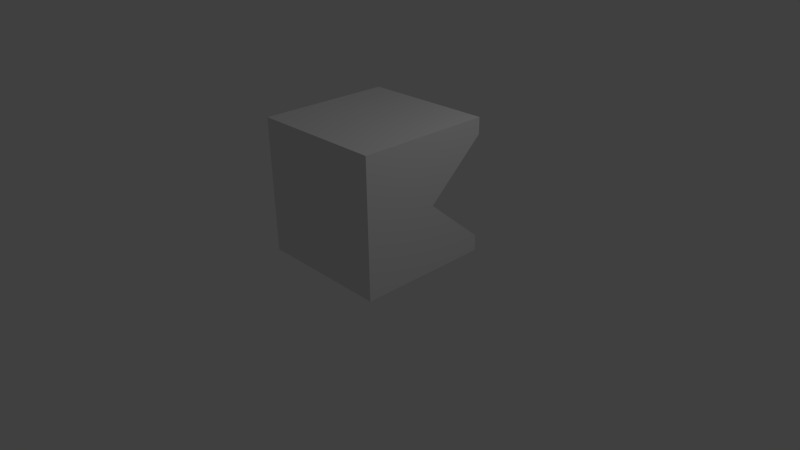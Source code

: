 # Source: zombie_attack.blend  (saved by Blender 2.57.1; exported with 4.5.12 LTS)
import bpy
from mathutils import Matrix  # noqa: F401  (used for matrix-valued properties, if any)

bpy.ops.wm.read_factory_settings(use_empty=True)
scene = bpy.context.scene
scene.name = 'Scene'

# ---- collections
col_collection_1 = bpy.data.collections.new('Collection 1'); scene.collection.children.link(col_collection_1)

# ---- materials (node trees are filled in below, after node groups)
mat_material = bpy.data.materials.new('Material')
mat_material.alpha_threshold = 0.0
mat_material.use_transparent_shadow = False
mat_material.roughness = 0.5
mat_material.line_color = (0.0, 0.0, 0.0, 1.0)

# ---- material node trees

# ---- world
world_world = bpy.data.worlds.new('World'); scene.world = world_world
world_world.color = (0.05088, 0.05088, 0.05088)
world_world.use_sun_shadow = False
world_world.sun_shadow_jitter_overblur = 0.0
world_world.cycles.sampling_method = 'MANUAL'
world_world.cycles.sample_map_resolution = 256

# ---- cameras
cam_camera = bpy.data.cameras.new('Camera')
cam_camera.clip_end = 100.0
cam_camera.lens = 35.0
cam_camera.ortho_scale = 7.314
cam_camera.dof.focus_distance = 0.0
cam_camera.dof.aperture_fstop = 128.0

# ---- lights
light_lamp = bpy.data.lights.new('Lamp', 'POINT')
light_lamp.transmission_factor = 0.0
light_lamp.cutoff_distance = 30.0
light_lamp.energy = 100.0
light_lamp.shadow_buffer_clip_start = 1.001
light_lamp.shadow_soft_size = 1.0
light_lamp.shadow_maximum_resolution = 0.006
light_lamp.use_absolute_resolution = True
light_lamp.cycles.use_multiple_importance_sampling = False

# ---- meshes
me_cube = bpy.data.meshes.new('Cube')
me_cube.from_pydata([(1.0, 1.0, -1.0), (1.0, -1.0, -1.0), (-1.0, -1.0, -1.0), (-1.0, 1.0, -1.0), (1.0, 1.0, 1.0), (1.0, -1.0, 1.0), (-1.0, -1.0, 1.0), (-1.0, 1.0, 1.0), (1.0, 0.1295, -0.01557), (1.0, -1.0, -0.01557), (-1.0, -1.0, -0.01557), (-1.0, 0.1295, -0.01557), (1.0, 1.0, 0.7591), (1.0, -1.0, 0.4922), (-1.0, -1.0, 0.4922), (-1.0, 1.0, 0.7591), (1.0, 1.0, -0.7621), (1.0, -1.0, -0.5078), (-1.0, -1.0, -0.5078), (-1.0, 1.0, -0.7621), (1.0, -5.96e-08, -1.0), (1.788e-07, 1.0, -1.0), (0.0, -1.0, -1.0), (-1.0, 2.98e-07, -1.0), (1.0, -5.364e-07, 1.0), (2.384e-07, 1.0, 1.0), (-5.364e-07, -1.0, 1.0), (-1.0, 1.788e-07, 1.0), (1.0, -0.4353, -0.01557), (-2.98e-07, -1.0, -0.01557), (-1.0, -0.4353, -0.01557), (2.384e-07, 0.1295, -0.01557), (1.0, 1.0, 0.8796), (1.0, 0.5647, 0.3718), (1.0, -1.0, 0.7461), (1.0, -1.0, 0.2383), (-1.0, -1.0, 0.7461), (-1.0, -1.0, 0.2383), (-1.0, 1.0, 0.8796), (-1.0, 0.5647, 0.3718), (1.0, -4.172e-07, 0.6257), (-3.576e-07, -1.0, 0.4922), (-1.0, 2.384e-07, 0.6257), (2.384e-07, 1.0, 0.7591), (1.0, 1.0, -0.881), (1.0, 0.5647, -0.3888), (1.0, -1.0, -0.7539), (1.0, -1.0, -0.2617), (-1.0, -1.0, -0.7539), (-1.0, -1.0, -0.2617), (-1.0, 1.0, -0.881), (-1.0, 0.5647, -0.3888), (1.0, -1.788e-07, -0.6349), (-1.788e-07, -1.0, -0.5078), (-1.0, 2.384e-07, -0.6349), (2.384e-07, 1.0, -0.7621), (1.788e-07, 1.0, -0.881), (1.788e-07, 0.5647, -0.3888), (-1.0, -0.4353, -0.2617), (-1.0, 1.788e-07, -0.881), (-2.384e-07, -1.0, -0.2617), (-1.192e-07, -1.0, -0.7539), (1.0, -0.4353, -0.2617), (1.0, -1.192e-07, -0.881), (2.98e-07, 0.5647, 0.3718), (3.576e-07, 1.0, 0.8796), (-1.0, 2.384e-07, 0.8796), (-1.0, -0.4353, 0.2383), (-4.172e-07, -1.0, 0.7461), (-2.98e-07, -1.0, 0.2383), (1.0, -4.768e-07, 0.8796), (1.0, -0.4353, 0.2383), (-2.98e-07, -3.576e-07, 1.0), (0.0, 5.96e-08, -1.0)], [], [(55, 16, 44), (44, 56, 55), (19, 55, 56), (44, 0, 56), (56, 0, 21), (21, 50, 56), (19, 56, 50), (50, 21, 3), (31, 8, 45), (45, 57, 31), (11, 31, 57), (57, 45, 16), (57, 16, 55), (55, 51, 57), (11, 57, 51), (51, 55, 19), (58, 18, 49), (49, 30, 58), (11, 58, 30), (30, 49, 10), (54, 18, 58), (58, 51, 54), (19, 54, 51), (51, 58, 11), (59, 2, 48), (48, 54, 59), (19, 59, 54), (54, 48, 18), (23, 2, 59), (59, 50, 23), (3, 23, 50), (50, 59, 19), (60, 17, 47), (47, 29, 60), (10, 60, 29), (29, 47, 9), (53, 17, 60), (60, 49, 53), (18, 53, 49), (49, 60, 10), (22, 1, 46), (46, 61, 22), (2, 22, 61), (61, 46, 17), (61, 17, 53), (53, 48, 61), (2, 61, 48), (48, 53, 18), (52, 16, 45), (45, 62, 52), (17, 52, 62), (62, 45, 8), (62, 8, 28), (28, 47, 62), (17, 62, 47), (47, 28, 9), (20, 0, 44), (44, 63, 20), (1, 20, 63), (63, 44, 16), (63, 16, 52), (52, 46, 63), (1, 63, 46), (46, 52, 17), (64, 12, 33), (33, 31, 64), (11, 64, 31), (31, 33, 8), (43, 12, 64), (64, 39, 43), (15, 43, 39), (39, 64, 11), (65, 4, 32), (32, 43, 65), (15, 65, 43), (43, 32, 12), (25, 4, 65), (65, 38, 25), (7, 25, 38), (38, 65, 15), (42, 14, 36), (36, 66, 42), (15, 42, 66), (66, 36, 6), (66, 6, 27), (27, 38, 66), (15, 66, 38), (38, 27, 7), (30, 10, 37), (37, 67, 30), (11, 30, 67), (67, 37, 14), (67, 14, 42), (42, 39, 67), (11, 67, 39), (39, 42, 15), (41, 13, 34), (34, 68, 41), (14, 41, 68), (68, 34, 5), (68, 5, 26), (26, 36, 68), (14, 68, 36), (36, 26, 6), (69, 9, 35), (35, 41, 69), (14, 69, 41), (41, 35, 13), (29, 9, 69), (69, 37, 29), (10, 29, 37), (37, 69, 14), (70, 12, 32), (32, 24, 70), (5, 70, 24), (24, 32, 4), (40, 12, 70), (70, 34, 40), (13, 40, 34), (34, 70, 5), (71, 8, 33), (33, 40, 71), (13, 71, 40), (40, 33, 12), (28, 8, 71), (71, 35, 28), (9, 28, 35), (35, 71, 13), (24, 4, 25), (25, 72, 24), (5, 24, 72), (72, 25, 7), (72, 7, 27), (27, 26, 72), (5, 72, 26), (26, 27, 6), (73, 0, 20), (20, 22, 73), (2, 73, 22), (22, 20, 1), (21, 0, 73), (73, 23, 21), (3, 21, 23), (23, 73, 2)])
_uv = me_cube.uv_layers.new(name='UVTex')
_uv.uv.foreach_set('vector', [0.6672, 0.8322, 0.6677, 0.6661, 0.6875, 0.6662, 0.6875, 0.6662, 0.6869, 0.8323, 0.6672, 0.8322, 0.6667, 0.9984, 0.6672, 0.8322, 0.6869, 0.8323, 0.6875, 0.6662, 0.7072, 0.6662, 0.6869, 0.8323, 0.6869, 0.8323, 0.7072, 0.6662, 0.7067, 0.8324, 0.7067, 0.8324, 0.6864, 0.9985, 0.6869, 0.8323, 0.6667, 0.9984, 0.6869, 0.8323, 0.6864, 0.9985, 0.6864, 0.9985, 0.7067, 0.8324, 0.7062, 0.9985, 0.6672, 0.4995, 0.6677, 0.3333, 0.74, 0.3336, 0.74, 0.3336, 0.7395, 0.4997, 0.6672, 0.4995, 0.6667, 0.6656, 0.6672, 0.4995, 0.7395, 0.4997, 0.7395, 0.4997, 0.74, 0.3336, 0.8123, 0.3338, 0.7395, 0.4997, 0.8123, 0.3338, 0.8118, 0.4999, 0.8118, 0.4999, 0.739, 0.6659, 0.7395, 0.4997, 0.6667, 0.6656, 0.7395, 0.4997, 0.739, 0.6659, 0.739, 0.6659, 0.8118, 0.4999, 0.8113, 0.6661, 0.9055, 0.2104, 0.9992, 0.2515, 0.9994, 0.2107, 0.9994, 0.2107, 0.9056, 0.1695, 0.9055, 0.2104, 0.8118, 0.1692, 0.9055, 0.2104, 0.9056, 0.1695, 0.9056, 0.1695, 0.9994, 0.2107, 0.9995, 0.1698, 0.833, 0.2722, 0.9992, 0.2515, 0.9055, 0.2104, 0.9055, 0.2104, 0.7393, 0.231, 0.833, 0.2722, 0.6668, 0.2928, 0.833, 0.2722, 0.7393, 0.231, 0.7393, 0.231, 0.9055, 0.2104, 0.8118, 0.1692, 0.8329, 0.3131, 0.999, 0.3333, 0.9991, 0.2924, 0.9991, 0.2924, 0.833, 0.2722, 0.8329, 0.3131, 0.6668, 0.2928, 0.8329, 0.3131, 0.833, 0.2722, 0.833, 0.2722, 0.9991, 0.2924, 0.9992, 0.2515, 0.8328, 0.3328, 0.999, 0.3333, 0.8329, 0.3131, 0.8329, 0.3131, 0.6667, 0.3125, 0.8328, 0.3328, 0.6667, 0.3323, 0.8328, 0.3328, 0.6667, 0.3125, 0.6667, 0.3125, 0.8329, 0.3131, 0.6668, 0.2928, 0.1665, 0.5435, 0.3326, 0.5849, 0.3327, 0.544, 0.3327, 0.544, 0.1667, 0.5026, 0.1665, 0.5435, 0.0005018, 0.5021, 0.1665, 0.5435, 0.1667, 0.5026, 0.1667, 0.5026, 0.3327, 0.544, 0.3328, 0.5031, 0.1664, 0.5844, 0.3326, 0.5849, 0.1665, 0.5435, 0.1665, 0.5435, 0.0003763, 0.543, 0.1664, 0.5844, 0.0002508, 0.5839, 0.1664, 0.5844, 0.0003763, 0.543, 0.0003763, 0.543, 0.1665, 0.5435, 0.0005018, 0.5021, 0.1662, 0.6662, 0.3323, 0.6667, 0.3324, 0.6258, 0.3324, 0.6258, 0.1663, 0.6253, 0.1662, 0.6662, 0.0, 0.6656, 0.1662, 0.6662, 0.1663, 0.6253, 0.1663, 0.6253, 0.3324, 0.6258, 0.3326, 0.5849, 0.1663, 0.6253, 0.3326, 0.5849, 0.1664, 0.5844, 0.1664, 0.5844, 0.0001254, 0.6248, 0.1663, 0.6253, 0.0, 0.6656, 0.1663, 0.6253, 0.0001254, 0.6248, 0.0001254, 0.6248, 0.1664, 0.5844, 0.0002508, 0.5839, 0.06117, 0.1663, 0.04055, 0.0001213, 0.1023, 0.07263, 0.1023, 0.07263, 0.123, 0.2389, 0.06117, 0.1663, 0.08178, 0.3326, 0.06117, 0.1663, 0.123, 0.2389, 0.123, 0.2389, 0.1023, 0.07263, 0.1641, 0.1451, 0.123, 0.2389, 0.1641, 0.1451, 0.1639, 0.239, 0.1639, 0.239, 0.1227, 0.3327, 0.123, 0.2389, 0.08178, 0.3326, 0.123, 0.2389, 0.1227, 0.3327, 0.1227, 0.3327, 0.1639, 0.239, 0.1636, 0.3328, 0.0005097, 0.1662, 0.001019, 0.0, 0.02078, 6.065e-05, 0.02078, 6.065e-05, 0.02027, 0.1662, 0.0005097, 0.1662, 0.0, 0.3323, 0.0005097, 0.1662, 0.02027, 0.1662, 0.02027, 0.1662, 0.02078, 6.065e-05, 0.04055, 0.0001213, 0.02027, 0.1662, 0.04055, 0.0001213, 0.06117, 0.1663, 0.06117, 0.1663, 0.04089, 0.3324, 0.02027, 0.1662, 0.0, 0.3323, 0.02027, 0.1662, 0.04089, 0.3324, 0.04089, 0.3324, 0.06117, 0.1663, 0.08178, 0.3326, 0.8852, 0.4997, 0.8123, 0.3338, 0.8846, 0.3336, 0.8846, 0.3336, 0.9575, 0.4995, 0.8852, 0.4997, 0.958, 0.6656, 0.8852, 0.4997, 0.9575, 0.4995, 0.9575, 0.4995, 0.8846, 0.3336, 0.957, 0.3333, 0.8128, 0.4999, 0.8123, 0.3338, 0.8852, 0.4997, 0.8852, 0.4997, 0.8857, 0.6659, 0.8128, 0.4999, 0.8133, 0.6661, 0.8128, 0.4999, 0.8857, 0.6659, 0.8857, 0.6659, 0.8852, 0.4997, 0.958, 0.6656, 0.7918, 0.8323, 0.7723, 0.6661, 0.7923, 0.6662, 0.7923, 0.6662, 0.8118, 0.8324, 0.7918, 0.8323, 0.8113, 0.9985, 0.7918, 0.8323, 0.8118, 0.8324, 0.8118, 0.8324, 0.7923, 0.6662, 0.8123, 0.6662, 0.7718, 0.8322, 0.7723, 0.6661, 0.7918, 0.8323, 0.7918, 0.8323, 0.7913, 0.9985, 0.7718, 0.8322, 0.7713, 0.9984, 0.7718, 0.8322, 0.7913, 0.9985, 0.7913, 0.9985, 0.7918, 0.8323, 0.8113, 0.9985, 0.8337, 0.06271, 0.9997, 0.08539, 0.9999, 0.04321, 0.9999, 0.04321, 0.8338, 0.02052, 0.8337, 0.06271, 0.6676, 0.04002, 0.8337, 0.06271, 0.8338, 0.02052, 0.8338, 0.02052, 0.9999, 0.04321, 1.0, 0.001019, 0.8338, 0.02052, 1.0, 0.001019, 0.8338, 0.0005097, 0.8338, 0.0005097, 0.6676, 0.02001, 0.8338, 0.02052, 0.6676, 0.04002, 0.8338, 0.02052, 0.6676, 0.02001, 0.6676, 0.02001, 0.8338, 0.0005097, 0.6677, 0.0, 0.9056, 0.1695, 0.9995, 0.1698, 0.9996, 0.1276, 0.9996, 0.1276, 0.9058, 0.1273, 0.9056, 0.1695, 0.8118, 0.1692, 0.9056, 0.1695, 0.9058, 0.1273, 0.9058, 0.1273, 0.9996, 0.1276, 0.9997, 0.08539, 0.9058, 0.1273, 0.9997, 0.08539, 0.8337, 0.06271, 0.8337, 0.06271, 0.7397, 0.1046, 0.9058, 0.1273, 0.8118, 0.1692, 0.9058, 0.1273, 0.7397, 0.1046, 0.7397, 0.1046, 0.8337, 0.06271, 0.6676, 0.04002, 0.1669, 0.4182, 0.3331, 0.4187, 0.3332, 0.3765, 0.3332, 0.3765, 0.167, 0.376, 0.1669, 0.4182, 0.0007606, 0.4177, 0.1669, 0.4182, 0.167, 0.376, 0.167, 0.376, 0.3332, 0.3765, 0.3333, 0.3344, 0.167, 0.376, 0.3333, 0.3344, 0.1672, 0.3338, 0.1672, 0.3338, 0.00089, 0.3755, 0.167, 0.376, 0.0007606, 0.4177, 0.167, 0.376, 0.00089, 0.3755, 0.00089, 0.3755, 0.1672, 0.3338, 0.001019, 0.3333, 0.1668, 0.4604, 0.3328, 0.5031, 0.3329, 0.4609, 0.3329, 0.4609, 0.1669, 0.4182, 0.1668, 0.4604, 0.0007606, 0.4177, 0.1668, 0.4604, 0.1669, 0.4182, 0.1669, 0.4182, 0.3329, 0.4609, 0.3331, 0.4187, 0.1667, 0.5026, 0.3328, 0.5031, 0.1668, 0.4604, 0.1668, 0.4604, 0.0006312, 0.4599, 0.1667, 0.5026, 0.0005018, 0.5021, 0.1667, 0.5026, 0.0006312, 0.4599, 0.0006312, 0.4599, 0.1668, 0.4604, 0.0007606, 0.4177, 0.3128, 0.1671, 0.2933, 0.0008967, 0.3133, 0.0009581, 0.3133, 0.0009581, 0.3328, 0.1672, 0.3128, 0.1671, 0.3323, 0.3333, 0.3128, 0.1671, 0.3328, 0.1672, 0.3328, 0.1672, 0.3133, 0.0009581, 0.3333, 0.00102, 0.2706, 0.167, 0.2933, 0.0008967, 0.3128, 0.1671, 0.3128, 0.1671, 0.2901, 0.3332, 0.2706, 0.167, 0.2479, 0.3331, 0.2706, 0.167, 0.2901, 0.3332, 0.2901, 0.3332, 0.3128, 0.1671, 0.3323, 0.3333, 0.206, 0.2391, 0.1641, 0.1451, 0.2287, 0.07302, 0.2287, 0.07302, 0.2706, 0.167, 0.206, 0.2391, 0.2479, 0.3331, 0.206, 0.2391, 0.2706, 0.167, 0.2706, 0.167, 0.2287, 0.07302, 0.2933, 0.0008967, 0.1639, 0.239, 0.1641, 0.1451, 0.206, 0.2391, 0.206, 0.2391, 0.2058, 0.3329, 0.1639, 0.239, 0.1636, 0.3328, 0.1639, 0.239, 0.2058, 0.3329, 0.2058, 0.3329, 0.206, 0.2391, 0.2479, 0.3331, 0.5005, 0.3338, 0.6667, 0.3344, 0.6662, 0.5005, 0.6662, 0.5005, 0.5, 0.5, 0.5005, 0.3338, 0.3344, 0.3333, 0.5005, 0.3338, 0.5, 0.5, 0.5, 0.5, 0.6662, 0.5005, 0.6656, 0.6667, 0.5, 0.5, 0.6656, 0.6667, 0.4995, 0.6662, 0.4995, 0.6662, 0.3338, 0.4995, 0.5, 0.5, 0.3344, 0.3333, 0.5, 0.5, 0.3338, 0.4995, 0.3338, 0.4995, 0.4995, 0.6662, 0.3333, 0.6656, 0.5, 0.1667, 0.3333, 0.001019, 0.4995, 0.0005098, 0.4995, 0.0005098, 0.6662, 0.1662, 0.5, 0.1667, 0.6667, 0.3323, 0.5, 0.1667, 0.6662, 0.1662, 0.6662, 0.1662, 0.4995, 0.0005098, 0.6656, 0.0, 0.3338, 0.1672, 0.3333, 0.001019, 0.5, 0.1667, 0.5, 0.1667, 0.5005, 0.3328, 0.3338, 0.1672, 0.3344, 0.3333, 0.3338, 0.1672, 0.5005, 0.3328, 0.5005, 0.3328, 0.5, 0.1667, 0.6667, 0.3323])
me_cube.materials.append(mat_material)
me_cube.use_remesh_preserve_volume = False
me_cube.use_remesh_preserve_attributes = False
me_cube.use_mirror_vertex_groups = False
me_cube.update()

# ---- objects
ob_cube = bpy.data.objects.new('Cube', me_cube)
ob_lamp = bpy.data.objects.new('Lamp', light_lamp)
ob_camera = bpy.data.objects.new('Camera', cam_camera)

# ---- transforms, parenting, visibility, modifiers, constraints
ob_cube.location = (0.0, 0.0, 1.022)
ob_cube.lock_rotations_4d = False
ob_cube.empty_display_type = 'ARROWS'
ob_cube.lineart.crease_threshold = 0.0
ob_lamp.location = (4.076, 1.005, 5.904)
ob_lamp.rotation_euler = (0.6503, 0.05522, 1.866)
ob_lamp.lock_rotations_4d = False
ob_lamp.empty_display_type = 'ARROWS'
ob_lamp.color = (0.0, 0.0, 0.0, 0.0)
ob_lamp.lineart.crease_threshold = 0.0
ob_camera.location = (7.481, -6.508, 5.344)
ob_camera.rotation_euler = (1.109, 0.01082, 0.8149)
ob_camera.lock_rotations_4d = False
ob_camera.empty_display_type = 'ARROWS'
ob_camera.color = (0.0, 0.0, 0.0, 0.0)
ob_camera.display_type = 'WIRE'
ob_camera.lineart.crease_threshold = 0.0

# ---- collection membership
col_collection_1.objects.link(ob_cube)
col_collection_1.objects.link(ob_lamp)
col_collection_1.objects.link(ob_camera)

# ---- scene / render settings (as saved in the file)
scene.camera = ob_camera
scene.frame_start = 1; scene.frame_end = 250; scene.frame_set(1)
scene.render.engine = 'BLENDER_EEVEE_NEXT'
scene.render.image_settings.color_mode = 'RGB'
scene.render.image_settings.compression = 90
scene.render.resolution_percentage = 50
scene.render.dither_intensity = 0.0
scene.render.bake_margin = 2
scene.render.bake_bias = 0.0
scene.cycles.use_denoising = False
scene.cycles.samples = 10
scene.cycles.sampling_pattern = 'TABULATED_SOBOL'
scene.cycles.light_sampling_threshold = 0.0
scene.cycles.use_adaptive_sampling = False
scene.cycles.use_light_tree = False
scene.cycles.blur_glossy = 0.0
scene.cycles.volume_bounces = 1
scene.cycles.pixel_filter_type = 'GAUSSIAN'
scene.cycles.sample_clamp_indirect = 0.0
scene.view_settings.view_transform = 'Standard'
bpy.context.view_layer.update()

